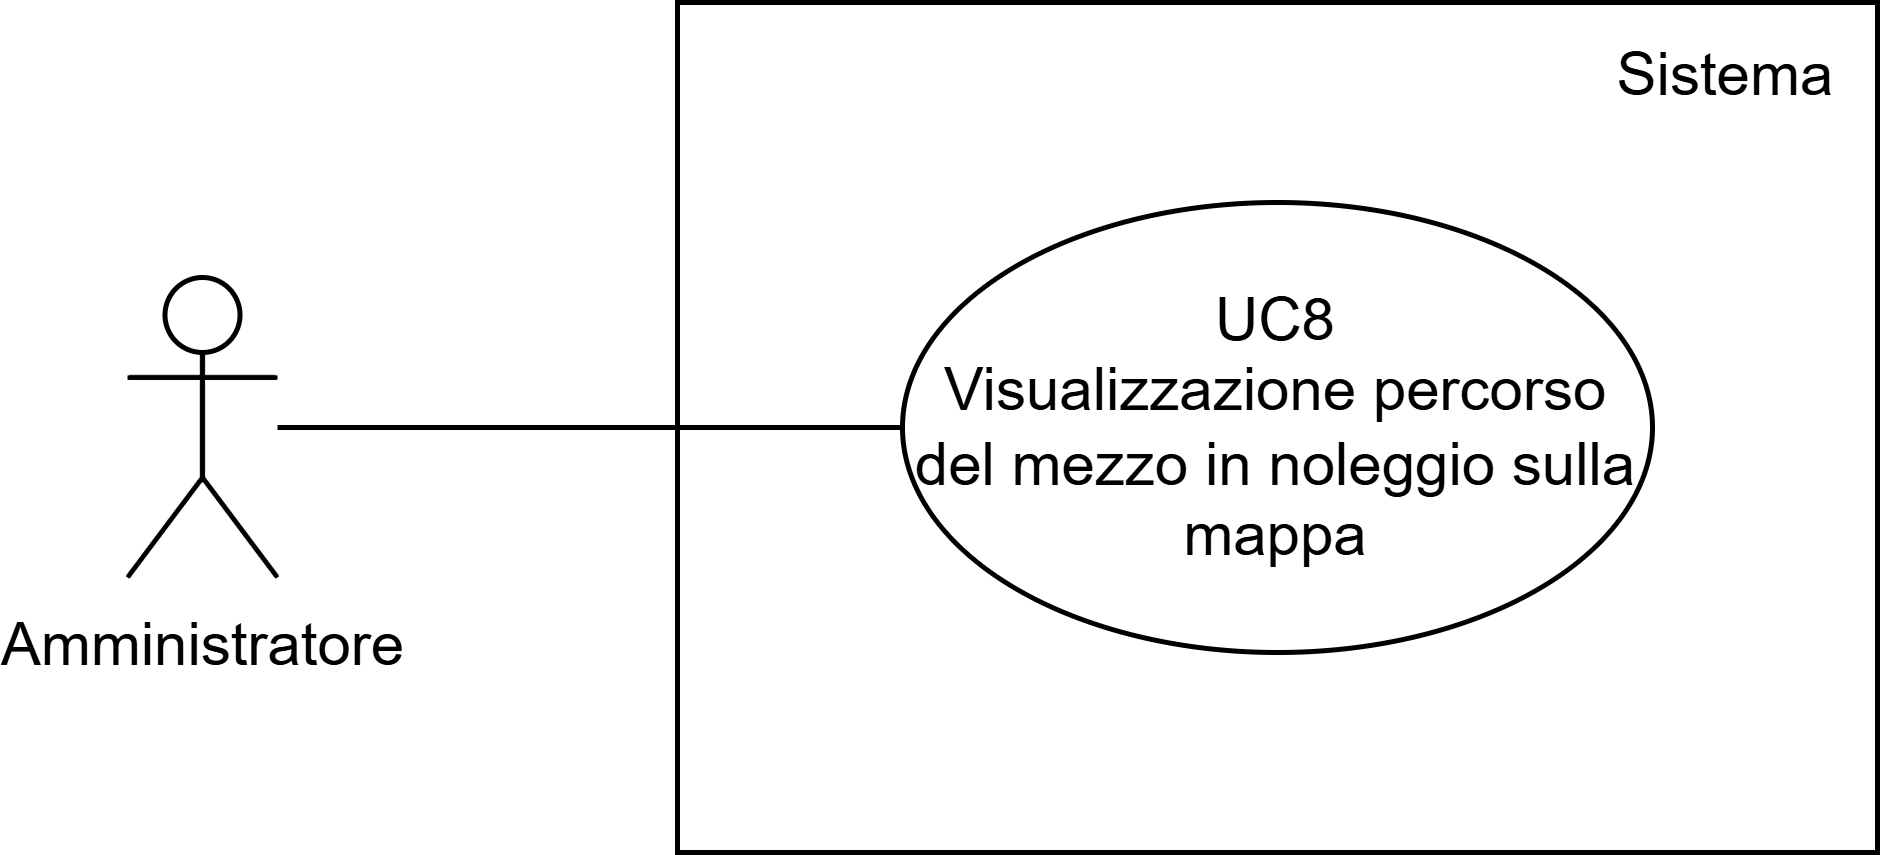

The diagram above was exported from draw.io. Its source (the exported page's mxGraphModel, read from the mxfile embedded in the PNG):
<mxGraphModel dx="1050" dy="522" grid="1" gridSize="10" guides="1" tooltips="1" connect="1" arrows="1" fold="1" page="1" pageScale="1" pageWidth="827" pageHeight="1169" math="0" shadow="0">
  <root>
    <mxCell id="0" />
    <mxCell id="1" parent="0" />
    <mxCell id="Y57-8pDmFwM3t3EvI4JC-18" value="" style="rounded=0;whiteSpace=wrap;html=1;fillColor=none;" parent="1" vertex="1">
      <mxGeometry x="430" y="275" width="240" height="170" as="geometry" />
    </mxCell>
    <mxCell id="Y57-8pDmFwM3t3EvI4JC-3" value="" style="edgeStyle=orthogonalEdgeStyle;rounded=0;orthogonalLoop=1;jettySize=auto;html=1;endArrow=none;endFill=0;" parent="1" source="Y57-8pDmFwM3t3EvI4JC-1" target="Y57-8pDmFwM3t3EvI4JC-4" edge="1">
      <mxGeometry relative="1" as="geometry">
        <mxPoint x="400" y="360" as="targetPoint" />
      </mxGeometry>
    </mxCell>
    <mxCell id="Y57-8pDmFwM3t3EvI4JC-1" value="Amministratore" style="shape=umlActor;verticalLabelPosition=bottom;verticalAlign=top;html=1;outlineConnect=0;" parent="1" vertex="1">
      <mxGeometry x="320" y="330" width="30" height="60" as="geometry" />
    </mxCell>
    <mxCell id="Y57-8pDmFwM3t3EvI4JC-4" value="UC8&lt;div&gt;Visualizzazione percorso del mezzo in noleggio sulla mappa&lt;/div&gt;" style="ellipse;whiteSpace=wrap;html=1;fillColor=none;" parent="1" vertex="1">
      <mxGeometry x="475" y="315" width="150" height="90" as="geometry" />
    </mxCell>
    <mxCell id="GRjbesmmeq0zVP5waECL-2" value="Sistema" style="text;html=1;align=center;verticalAlign=middle;whiteSpace=wrap;rounded=0;fontSize=12;" vertex="1" parent="1">
      <mxGeometry x="610" y="275" width="60" height="30" as="geometry" />
    </mxCell>
  </root>
</mxGraphModel>